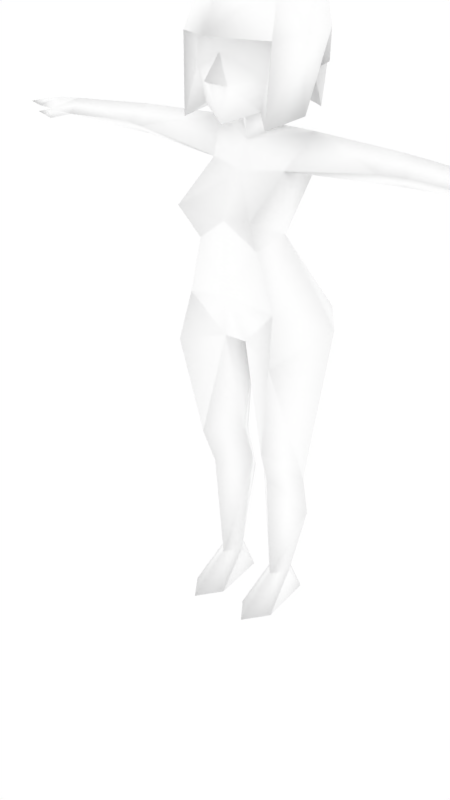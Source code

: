 # Source: femalenpc20.blend  (saved by Blender 2.68.0; exported with 4.5.12 LTS)
import bpy
from mathutils import Matrix  # noqa: F401  (used for matrix-valued properties, if any)

bpy.ops.wm.read_factory_settings(use_empty=True)
scene = bpy.context.scene
scene.name = 'Scene'

# ---- collections
col_collection_1 = bpy.data.collections.new('Collection 1'); scene.collection.children.link(col_collection_1)
col_collection_2 = bpy.data.collections.new('Collection 2'); scene.collection.children.link(col_collection_2)
col_collection_2.hide_render = True
col_collection_2.hide_viewport = True

# ---- materials (node trees are filled in below, after node groups)
mat_npcs = bpy.data.materials.new('npcs')
mat_npcs.alpha_threshold = 0.0
mat_npcs.use_transparent_shadow = False
mat_npcs.diffuse_color = (1.0, 1.0, 1.0, 1.0)
mat_npcs.roughness = 0.5
mat_npcs.line_color = (0.0, 0.0, 0.0, 1.0)

# ---- material node trees

# ---- world
world_world = bpy.data.worlds.new('World'); scene.world = world_world
world_world.color = (1.0, 1.0, 1.0)
world_world.use_sun_shadow = False
world_world.sun_shadow_jitter_overblur = 0.0
world_world.cycles.sampling_method = 'MANUAL'
world_world.cycles.sample_map_resolution = 256

# ---- meshes
me_simplerrig = bpy.data.meshes.new('simplerrig')
me_simplerrig.from_pydata([(-0.06953, 0.02676, 1.491), (-0.1105, -0.08295, 1.695), (-0.1179, 0.07359, 1.595), (-0.1571, 0.09447, 1.591), (-0.1542, 0.103, 1.672), (-0.1118, -0.08967, 1.576), (-0.06801, 0.03536, 1.428), (-0.02951, -0.1434, 1.55), (-0.1267, 0.03203, 1.562), (-0.1149, 0.1517, 0.7898), (-0.1275, 0.104, 1.335), (-0.1144, -0.02396, 1.335), (-0.1302, 0.1961, 0.9082), (-0.2343, 0.05633, 0.9082), (-0.1259, -0.02574, 1.173), (-0.1176, -0.1633, 1.236), (-0.14, -0.09223, 0.9725), (-0.02128, 0.03683, 0.4326), (-0.08968, 0.1006, 0.4865), (-0.1647, 0.03683, 0.4326), (-0.1062, -0.08821, 0.5452), (-0.05692, 0.03437, 0.09205), (-0.09113, 0.07924, 0.09205), (-0.126, 0.03437, 0.09205), (-0.09113, -0.01451, 0.09205), (-0.05825, 0.0999, 0.0), (-0.126, 0.0999, 0.0), (-0.09107, -0.152, 0.0), (-0.03784, -0.07802, -1.091e-10), (-0.1451, -0.07802, -1.091e-10), (-0.4144, 0.04298, 1.419), (-0.4473, 0.1035, 1.372), (-0.3758, -0.01219, 1.372), (-0.4144, 0.04659, 1.335), (-0.1541, 0.0461, 1.429), (-0.6914, 0.04115, 1.397), (-0.6914, 0.0739, 1.356), (-0.6914, 0.008192, 1.356), (-0.4567, 0.004511, 1.372), (-0.7625, 0.04142, 1.39), (-0.7625, 0.08703, 1.363), (-0.7625, -0.002065, 1.363), (-0.8176, 0.03461, 1.38), (-0.8176, 0.07573, 1.365), (-0.8176, 0.00234, 1.365), (-0.8792, 0.02609, 1.365), (-0.7602, -0.008648, 1.337), (-0.8203, -0.0007527, 1.347), (-0.7485, 0.01893, 1.346), (-0.08647, -0.08733, 1.488), (-0.09038, 0.1415, 0.3372), (-0.09761, -0.0452, 0.4326), (-0.09434, -0.1044, 1.139), (-0.03454, -0.0719, 0.8636), (-0.1555, -0.1258, 0.8359), (-0.1731, 0.05159, 0.3098), (-0.02956, 0.004401, 0.542), (-0.1362, -0.1117, 1.661), (-0.1189, -0.07019, 1.776), (-0.1276, -0.1219, 1.454), (-0.1412, 0.02271, 1.467), (-0.129, 0.1064, 1.476), (-0.123, 0.1062, 1.799), (0.06953, 0.02676, 1.491), (0.1105, -0.08295, 1.695), (0.1179, 0.07359, 1.595), (0.1571, 0.09447, 1.591), (0.1542, 0.103, 1.672), (0.1118, -0.08967, 1.576), (0.06801, 0.03536, 1.428), (0.02951, -0.1434, 1.55), (0.1267, 0.03203, 1.562), (0.1149, 0.1517, 0.7898), (0.1275, 0.104, 1.335), (0.1144, -0.02396, 1.335), (0.1302, 0.1961, 0.9082), (0.2343, 0.05633, 0.9082), (0.1259, -0.02574, 1.173), (0.1176, -0.1633, 1.236), (0.14, -0.09223, 0.9725), (0.02128, 0.03683, 0.4326), (0.08968, 0.1006, 0.4865), (0.1647, 0.03683, 0.4326), (0.1062, -0.08821, 0.5452), (0.05692, 0.03437, 0.09205), (0.09113, 0.07924, 0.09205), (0.126, 0.03437, 0.09205), (0.09113, -0.01451, 0.09205), (0.05825, 0.0999, 0.0), (0.126, 0.0999, 0.0), (0.09107, -0.152, 0.0), (0.03784, -0.07802, -1.091e-10), (0.1451, -0.07802, -1.091e-10), (0.4144, 0.04298, 1.419), (0.4473, 0.1035, 1.372), (0.3758, -0.01219, 1.372), (0.4144, 0.04659, 1.335), (0.1541, 0.0461, 1.429), (0.6914, 0.04115, 1.397), (0.6914, 0.0739, 1.356), (0.6914, 0.008192, 1.356), (0.4567, 0.004511, 1.372), (0.7625, 0.04142, 1.39), (0.7625, 0.08703, 1.363), (0.7625, -0.002065, 1.363), (0.8176, 0.03461, 1.38), (0.8176, 0.07573, 1.365), (0.8176, 0.00234, 1.365), (0.8792, 0.02609, 1.365), (0.7602, -0.008648, 1.337), (0.8203, -0.0007527, 1.347), (0.7485, 0.01893, 1.346), (0.08647, -0.08733, 1.488), (0.09038, 0.1415, 0.3372), (0.09761, -0.0452, 0.4326), (0.09434, -0.1044, 1.139), (0.03454, -0.0719, 0.8636), (0.1555, -0.1258, 0.8359), (0.0, -0.1964, 1.669), (0.1731, 0.05159, 0.3098), (0.02956, 0.004401, 0.542), (0.0, -0.1461, 1.721), (0.0, 0.07684, 1.144), (0.0, 0.1143, 1.513), (0.0, -0.1304, 1.453), (0.0, -0.03329, 1.456), (0.0, -0.1942, 1.567), (0.0, 0.1036, 1.414), (0.0, -0.02792, 1.397), (0.0, -0.1384, 1.627), (0.0, 0.01392, 0.8441), (0.0, -0.1212, 1.207), (0.0, -0.05202, 1.326), (0.0, -0.1143, 1.003), (0.0, 0.1341, 0.8972), (0.0, 0.1485, 1.011), (0.1362, -0.1117, 1.661), (0.1189, -0.07019, 1.776), (0.0, 0.1754, 1.787), (0.0, 0.1903, 1.488), (0.0, -0.1231, 1.81), (0.0, 0.09162, 1.86), (0.0, 0.2094, 1.666), (0.1276, -0.1219, 1.454), (0.1412, 0.02271, 1.467), (0.129, 0.1064, 1.476), (0.123, 0.1062, 1.799), (-0.166, -0.004366, 1.667), (0.166, -0.004366, 1.667)], [], [(0, 49, 8), (5, 49, 7), (129, 7, 126), (7, 129, 5), (5, 129, 1), (125, 124, 0), (2, 8, 3), (3, 8, 4), (125, 0, 128), (127, 6, 123), (0, 6, 128), (17, 56, 51), (31, 10, 33), (10, 122, 14), (11, 10, 14), (14, 15, 11), (9, 130, 18), (27, 24, 29), (25, 21, 28), (50, 23, 55), (22, 21, 25), (130, 9, 134), (9, 13, 12), (25, 28, 29, 26), (21, 24, 28), (26, 22, 25), (26, 29, 23), (11, 32, 33), (10, 11, 33), (10, 31, 34), (31, 30, 34), (32, 11, 34), (30, 32, 34), (33, 32, 38), (32, 30, 38), (30, 31, 35), (40, 36, 41), (31, 36, 35), (37, 38, 35), (38, 30, 35), (37, 35, 41), (39, 40, 43), (35, 36, 40), (40, 41, 43), (41, 39, 44), (43, 44, 45), (44, 42, 45), (42, 43, 45), (36, 48, 41), (36, 31, 33), (37, 41, 46), (48, 46, 47), (41, 48, 47), (46, 41, 47), (42, 39, 43), (39, 35, 40), (39, 42, 44), (41, 44, 43), (24, 27, 28), (23, 22, 26), (24, 23, 29), (6, 127, 34), (11, 128, 34), (127, 10, 34), (128, 6, 34), (37, 36, 33), (33, 38, 37), (37, 48, 36), (48, 37, 46), (49, 60, 8), (14, 13, 16), (22, 23, 50), (50, 18, 17), (21, 22, 50), (131, 52, 133), (15, 132, 11), (2, 0, 8), (2, 3, 4), (28, 27, 29), (17, 24, 21), (19, 55, 51), (14, 52, 15), (6, 0, 123), (24, 17, 51), (133, 16, 53), (18, 50, 19), (21, 50, 17), (35, 39, 41), (17, 18, 56), (124, 49, 0), (20, 19, 51), (52, 14, 16), (52, 131, 15), (132, 128, 11), (15, 131, 132), (52, 16, 133), (20, 53, 54), (20, 54, 19), (13, 9, 19), (9, 18, 19), (134, 12, 135), (9, 12, 134), (53, 16, 54), (54, 16, 13), (123, 0, 2), (127, 122, 10), (135, 12, 122), (12, 13, 14), (12, 14, 122), (130, 53, 56), (49, 124, 7), (54, 13, 19), (19, 50, 55), (23, 24, 55), (55, 24, 51), (18, 130, 56), (53, 20, 56), (56, 20, 51), (129, 121, 1), (140, 141, 58), (141, 138, 62), (139, 61, 142), (138, 142, 62), (58, 62, 147), (61, 4, 142), (4, 61, 2), (61, 123, 2), (123, 61, 139), (118, 1, 121), (1, 118, 57), (8, 60, 4), (146, 137, 148), (57, 147, 59), (148, 136, 143), (57, 5, 1), (5, 57, 59), (58, 141, 62), (142, 4, 62), (5, 59, 49), (49, 59, 60), (57, 118, 58), (118, 140, 58), (63, 71, 112), (68, 70, 112), (129, 126, 70), (70, 68, 129), (68, 64, 129), (125, 63, 124), (65, 66, 71), (66, 67, 71), (125, 128, 63), (127, 123, 69), (63, 128, 69), (80, 114, 120), (94, 96, 73), (73, 77, 122), (74, 77, 73), (77, 74, 78), (72, 81, 130), (90, 92, 87), (88, 91, 84), (113, 119, 86), (85, 88, 84), (130, 134, 72), (72, 75, 76), (88, 89, 92, 91), (84, 91, 87), (89, 88, 85), (89, 86, 92), (74, 96, 95), (73, 96, 74), (73, 97, 94), (94, 97, 93), (95, 97, 74), (93, 97, 95), (96, 101, 95), (95, 101, 93), (93, 98, 94), (103, 104, 99), (94, 98, 99), (100, 98, 101), (101, 98, 93), (100, 104, 98), (102, 106, 103), (98, 103, 99), (103, 106, 104), (104, 107, 102), (106, 108, 107), (107, 108, 105), (105, 108, 106), (99, 104, 111), (99, 96, 94), (100, 109, 104), (111, 110, 109), (104, 110, 111), (109, 110, 104), (105, 106, 102), (102, 103, 98), (102, 107, 105), (104, 106, 107), (87, 91, 90), (86, 89, 85), (87, 92, 86), (69, 97, 127), (74, 97, 128), (127, 97, 73), (128, 97, 69), (100, 96, 99), (96, 100, 101), (100, 99, 111), (111, 109, 100), (112, 71, 144), (77, 79, 76), (85, 113, 86), (113, 80, 81), (84, 113, 85), (131, 133, 115), (78, 74, 132), (65, 71, 63), (65, 67, 66), (91, 92, 90), (80, 84, 87), (82, 114, 119), (77, 78, 115), (69, 123, 63), (87, 114, 80), (133, 116, 79), (81, 82, 113), (84, 80, 113), (98, 104, 102), (80, 120, 81), (124, 63, 112), (83, 114, 82), (115, 79, 77), (115, 78, 131), (132, 74, 128), (78, 132, 131), (115, 133, 79), (83, 117, 116), (83, 82, 117), (76, 82, 72), (72, 82, 81), (134, 135, 75), (72, 134, 75), (116, 117, 79), (117, 76, 79), (123, 65, 63), (127, 73, 122), (135, 122, 75), (75, 77, 76), (75, 122, 77), (130, 120, 116), (112, 70, 124), (117, 82, 76), (82, 119, 113), (86, 119, 87), (119, 114, 87), (81, 120, 130), (116, 120, 83), (120, 114, 83), (129, 64, 121), (140, 137, 141), (141, 146, 138), (139, 142, 145), (138, 146, 142), (67, 146, 148), (145, 142, 67), (67, 65, 145), (145, 65, 123), (123, 139, 145), (118, 121, 64), (64, 136, 118), (71, 67, 144), (144, 148, 143), (136, 64, 68), (68, 143, 136), (137, 146, 141), (142, 146, 67), (68, 112, 143), (112, 144, 143), (136, 137, 118), (118, 137, 140), (124, 70, 7), (7, 70, 126), (53, 116, 133), (116, 53, 130), (147, 57, 58), (147, 4, 60), (137, 136, 148), (144, 67, 148), (62, 4, 147), (147, 60, 59)])
me_simplerrig.polygons.foreach_set('use_smooth', [True] * 292)
_uv = me_simplerrig.uv_layers.new(name='UVMap')
_uv.uv.foreach_set('vector', [0.958, 0.415, 0.9426, 0.415, 0.9573, 0.4275, 0.877, 0.4773, 0.8799, 0.4641, 0.8911, 0.4741, 0.8955, 0.4851, 0.8911, 0.4741, 0.8955, 0.4771, 0.8911, 0.4741, 0.8955, 0.4851, 0.877, 0.4773, 0.877, 0.4773, 0.8955, 0.4851, 0.8762, 0.4946, 0.9521, 0.4041, 0.9395, 0.4016, 0.958, 0.415, 0.9468, 0.4844, 0.9468, 0.4778, 0.9526, 0.4849, 0.9526, 0.4849, 0.9609, 0.481, 0.9521, 0.4949, 0.8921, 0.4495, 0.885, 0.4517, 0.8921, 0.4456, 0.8779, 0.4451, 0.8853, 0.4453, 0.8772, 0.4507, 0.885, 0.4517, 0.8853, 0.4453, 0.8921, 0.4456, 0.9087, 0.4028, 0.9082, 0.4131, 0.8994, 0.4028, 0.9688, 0.3838, 0.9988, 0.3772, 0.9712, 0.3772, 0.9385, 0.4907, 0.9309, 0.4773, 0.9426, 0.4792, 0.9458, 0.4907, 0.9385, 0.4907, 0.9426, 0.4792, 0.9622, 0.4795, 0.9697, 0.481, 0.968, 0.4907, 0.9265, 0.4331, 0.9119, 0.4351, 0.9297, 0.4053, 0.9055, 0.4597, 0.9055, 0.448, 0.8999, 0.4534, 0.9158, 0.4441, 0.9082, 0.4453, 0.9102, 0.4558, 0.9309, 0.3938, 0.9353, 0.3767, 0.939, 0.3933, 0.9097, 0.4417, 0.9082, 0.4453, 0.9158, 0.4441, 0.9119, 0.4351, 0.9265, 0.4331, 0.9153, 0.4404, 0.9265, 0.4331, 0.939, 0.4412, 0.9258, 0.4443, 0.9138, 0.377, 0.9109, 0.3938, 0.9221, 0.3904, 0.9192, 0.377, 0.9082, 0.4453, 0.9055, 0.448, 0.9102, 0.4558, 0.895, 0.4443, 0.9014, 0.4419, 0.8948, 0.4399, 0.895, 0.4443, 0.8999, 0.4534, 0.9028, 0.4453, 0.9988, 0.4031, 0.9766, 0.3984, 0.9712, 0.4053, 0.9988, 0.4148, 0.9988, 0.4031, 0.9712, 0.4053, 0.9988, 0.3772, 0.9688, 0.3838, 0.9934, 0.3914, 0.9688, 0.3838, 0.9712, 0.3914, 0.9934, 0.3914, 0.9766, 0.3984, 0.9988, 0.4031, 0.9934, 0.3914, 0.9712, 0.3914, 0.9766, 0.3984, 0.9934, 0.3914, 0.9712, 0.4053, 0.9766, 0.3984, 0.968, 0.3984, 0.9766, 0.3984, 0.9712, 0.3914, 0.968, 0.3984, 0.9712, 0.3914, 0.9688, 0.3838, 0.9463, 0.3914, 0.877, 0.3997, 0.8801, 0.3936, 0.8848, 0.4021, 0.9688, 0.3838, 0.9463, 0.3857, 0.9463, 0.3914, 0.9463, 0.3984, 0.968, 0.3984, 0.9463, 0.3914, 0.968, 0.3984, 0.9712, 0.3914, 0.9463, 0.3914, 0.8784, 0.3936, 0.8828, 0.3936, 0.8787, 0.3872, 0.8828, 0.3872, 0.8884, 0.3872, 0.887, 0.3816, 0.8828, 0.3936, 0.8879, 0.3936, 0.8884, 0.3872, 0.877, 0.3997, 0.8848, 0.4021, 0.8765, 0.405, 0.8787, 0.3872, 0.8828, 0.3872, 0.8794, 0.3816, 0.8765, 0.405, 0.8831, 0.407, 0.8794, 0.4124, 0.8794, 0.3816, 0.8828, 0.3816, 0.8828, 0.376, 0.8828, 0.3816, 0.887, 0.3816, 0.8828, 0.376, 0.8801, 0.3936, 0.885, 0.3992, 0.8848, 0.4021, 0.9463, 0.3857, 0.9688, 0.3838, 0.9712, 0.3772, 0.8784, 0.3936, 0.8787, 0.3872, 0.8762, 0.3872, 0.885, 0.3992, 0.8879, 0.3999, 0.8889, 0.4053, 0.8848, 0.4021, 0.885, 0.3992, 0.8889, 0.4053, 0.8762, 0.3872, 0.8787, 0.3872, 0.8772, 0.3816, 0.8828, 0.3816, 0.8828, 0.3872, 0.887, 0.3816, 0.8828, 0.3872, 0.8828, 0.3936, 0.8884, 0.3872, 0.8828, 0.3872, 0.8828, 0.3816, 0.8794, 0.3816, 0.8848, 0.4021, 0.8831, 0.407, 0.8765, 0.405, 0.9055, 0.448, 0.9055, 0.4597, 0.9102, 0.4558, 0.9028, 0.4453, 0.9014, 0.4419, 0.895, 0.4443, 0.9055, 0.448, 0.9028, 0.4453, 0.8999, 0.4534, 0.9355, 0.499, 0.9309, 0.4958, 0.9402, 0.4978, 0.968, 0.4907, 0.9751, 0.4944, 0.9626, 0.4978, 0.9309, 0.4958, 0.9385, 0.4907, 0.9402, 0.4978, 0.9751, 0.4944, 0.9695, 0.4985, 0.9626, 0.4978, 0.9463, 0.3796, 0.9463, 0.3857, 0.9712, 0.3772, 0.9712, 0.4053, 0.968, 0.3984, 0.9463, 0.3984, 0.8855, 0.3936, 0.885, 0.3992, 0.8801, 0.3936, 0.885, 0.3992, 0.8855, 0.3936, 0.8879, 0.3999, 0.967, 0.4473, 0.9578, 0.4468, 0.9595, 0.4395, 0.9622, 0.4795, 0.9517, 0.4609, 0.9631, 0.4634, 0.9312, 0.3767, 0.9353, 0.3767, 0.9309, 0.3938, 0.9309, 0.3938, 0.9297, 0.4053, 0.9219, 0.4028, 0.9268, 0.3767, 0.9312, 0.3767, 0.9309, 0.3938, 0.9751, 0.4773, 0.968, 0.4734, 0.9751, 0.4651, 0.9697, 0.481, 0.9751, 0.4888, 0.968, 0.4907, 0.884, 0.4614, 0.885, 0.4517, 0.8875, 0.4587, 0.9468, 0.4844, 0.9526, 0.4849, 0.9521, 0.4949, 0.9109, 0.3938, 0.9165, 0.3989, 0.9221, 0.3904, 0.9087, 0.4028, 0.8999, 0.3767, 0.9048, 0.3767, 0.8904, 0.4028, 0.8901, 0.3933, 0.8994, 0.4028, 0.9622, 0.4795, 0.968, 0.4734, 0.9697, 0.481, 0.8853, 0.4453, 0.885, 0.4517, 0.8772, 0.4507, 0.8999, 0.3767, 0.9087, 0.4028, 0.8994, 0.4028, 0.9751, 0.4651, 0.9631, 0.4634, 0.9729, 0.4561, 0.9297, 0.4053, 0.9309, 0.3938, 0.938, 0.4028, 0.9268, 0.3767, 0.9309, 0.3938, 0.9219, 0.4028, 0.8828, 0.3936, 0.8828, 0.3872, 0.8787, 0.3872, 0.9219, 0.4028, 0.9297, 0.4053, 0.918, 0.4131, 0.9395, 0.4016, 0.9426, 0.415, 0.958, 0.415, 0.8992, 0.4131, 0.8904, 0.4028, 0.8994, 0.4028, 0.968, 0.4734, 0.9622, 0.4795, 0.9631, 0.4634, 0.968, 0.4734, 0.9751, 0.4773, 0.9697, 0.481, 0.9751, 0.4888, 0.9751, 0.4944, 0.968, 0.4907, 0.9697, 0.481, 0.9751, 0.4773, 0.9751, 0.4888, 0.968, 0.4734, 0.9631, 0.4634, 0.9751, 0.4651, 0.8992, 0.4131, 0.9055, 0.4402, 0.8943, 0.4373, 0.8992, 0.4131, 0.8943, 0.4373, 0.8904, 0.4028, 0.939, 0.4412, 0.9265, 0.4331, 0.938, 0.4028, 0.9265, 0.4331, 0.9297, 0.4053, 0.938, 0.4028, 0.9307, 0.4563, 0.9397, 0.4558, 0.9309, 0.4658, 0.9265, 0.4331, 0.9258, 0.4443, 0.9153, 0.4404, 0.9729, 0.4561, 0.9631, 0.4634, 0.9641, 0.4534, 0.9641, 0.4534, 0.9631, 0.4634, 0.9517, 0.4609, 0.8772, 0.4507, 0.885, 0.4517, 0.884, 0.4614, 0.9309, 0.4958, 0.9309, 0.4773, 0.9385, 0.4907, 0.9309, 0.4658, 0.9397, 0.4558, 0.9309, 0.4773, 0.9397, 0.4558, 0.9509, 0.4609, 0.9426, 0.4792, 0.9397, 0.4558, 0.9426, 0.4792, 0.9309, 0.4773, 0.9119, 0.4351, 0.9055, 0.4402, 0.9082, 0.4131, 0.8799, 0.4641, 0.8955, 0.4595, 0.8911, 0.4741, 0.8943, 0.4373, 0.8796, 0.4412, 0.8904, 0.4028, 0.938, 0.4028, 0.9309, 0.3938, 0.939, 0.3933, 0.8953, 0.3767, 0.8999, 0.3767, 0.8901, 0.3933, 0.8901, 0.3933, 0.8999, 0.3767, 0.8994, 0.4028, 0.9297, 0.4053, 0.9119, 0.4351, 0.918, 0.4131, 0.9055, 0.4402, 0.8992, 0.4131, 0.9082, 0.4131, 0.9082, 0.4131, 0.8992, 0.4131, 0.8994, 0.4028, 0.8955, 0.4851, 0.8955, 0.499, 0.8762, 0.4946, 0.9805, 0.4495, 0.9648, 0.4426, 0.9802, 0.4395, 0.9648, 0.4426, 0.9602, 0.4346, 0.9695, 0.4348, 0.9612, 0.4092, 0.9739, 0.4092, 0.959, 0.4241, 0.9602, 0.4346, 0.959, 0.4241, 0.9695, 0.4348, 0.9802, 0.4395, 0.9695, 0.4348, 0.9813, 0.4307, 0.9739, 0.4092, 0.9746, 0.4258, 0.959, 0.4241, 0.9954, 0.4468, 0.9915, 0.4351, 0.9961, 0.4409, 0.9915, 0.4351, 0.999, 0.4324, 0.9961, 0.4409, 0.999, 0.4324, 0.9915, 0.4351, 0.9973, 0.4277, 0.9973, 0.499, 0.9895, 0.488, 0.9915, 0.4988, 0.9895, 0.488, 0.9973, 0.499, 0.9932, 0.4863, 0.9595, 0.4395, 0.9578, 0.4468, 0.9553, 0.4302, 0.9695, 0.4348, 0.9802, 0.4395, 0.9813, 0.4307, 0.988, 0.4355, 0.9813, 0.4307, 0.9988, 0.4236, 0.9813, 0.4307, 0.988, 0.4355, 0.9988, 0.4236, 0.9932, 0.4863, 0.9932, 0.479, 0.9895, 0.488, 0.9932, 0.479, 0.9932, 0.4863, 0.9993, 0.4702, 0.9802, 0.4395, 0.9648, 0.4426, 0.9695, 0.4348, 0.959, 0.4241, 0.9746, 0.4258, 0.9695, 0.4348, 0.9932, 0.479, 0.9993, 0.4702, 0.9944, 0.4714, 0.967, 0.4473, 0.9678, 0.4519, 0.9578, 0.4468, 0.988, 0.4355, 0.9929, 0.4473, 0.9802, 0.4395, 0.9929, 0.4473, 0.9805, 0.4495, 0.9802, 0.4395, 0.958, 0.415, 0.9573, 0.4275, 0.9426, 0.415, 0.9143, 0.4773, 0.9001, 0.4741, 0.9111, 0.4641, 0.8955, 0.4851, 0.8955, 0.4771, 0.9001, 0.4741, 0.9001, 0.4741, 0.9143, 0.4773, 0.8955, 0.4851, 0.9143, 0.4773, 0.9146, 0.4946, 0.8955, 0.4851, 0.9521, 0.4041, 0.958, 0.415, 0.9395, 0.4016, 0.9468, 0.4844, 0.9526, 0.4849, 0.9468, 0.4778, 0.9526, 0.4849, 0.9521, 0.4949, 0.9609, 0.481, 0.8921, 0.4495, 0.8921, 0.4456, 0.885, 0.4517, 0.8779, 0.4451, 0.8772, 0.4507, 0.8853, 0.4453, 0.885, 0.4517, 0.8921, 0.4456, 0.8853, 0.4453, 0.9087, 0.4028, 0.8994, 0.4028, 0.9082, 0.4131, 0.9688, 0.3838, 0.9712, 0.3772, 0.9988, 0.3772, 0.9236, 0.4907, 0.9192, 0.4792, 0.9309, 0.4773, 0.9163, 0.4907, 0.9192, 0.4792, 0.9236, 0.4907, 0.988, 0.4795, 0.9824, 0.4907, 0.9812, 0.481, 0.9265, 0.4331, 0.9297, 0.4053, 0.9119, 0.4351, 0.9055, 0.4597, 0.8999, 0.4534, 0.9055, 0.448, 0.9158, 0.4441, 0.9102, 0.4558, 0.9082, 0.4453, 0.9309, 0.3938, 0.939, 0.3933, 0.9353, 0.3767, 0.9097, 0.4417, 0.9158, 0.4441, 0.9082, 0.4453, 0.9119, 0.4351, 0.9153, 0.4404, 0.9265, 0.4331, 0.9265, 0.4331, 0.9258, 0.4443, 0.939, 0.4412, 0.9138, 0.377, 0.9192, 0.377, 0.9221, 0.3904, 0.9109, 0.3938, 0.9082, 0.4453, 0.9102, 0.4558, 0.9055, 0.448, 0.895, 0.4443, 0.8948, 0.4399, 0.9014, 0.4419, 0.895, 0.4443, 0.9028, 0.4453, 0.8999, 0.4534, 0.9988, 0.4031, 0.9712, 0.4053, 0.9766, 0.3984, 0.9988, 0.4148, 0.9712, 0.4053, 0.9988, 0.4031, 0.9988, 0.3772, 0.9934, 0.3914, 0.9688, 0.3838, 0.9688, 0.3838, 0.9934, 0.3914, 0.9712, 0.3914, 0.9766, 0.3984, 0.9934, 0.3914, 0.9988, 0.4031, 0.9712, 0.3914, 0.9934, 0.3914, 0.9766, 0.3984, 0.9712, 0.4053, 0.968, 0.3984, 0.9766, 0.3984, 0.9766, 0.3984, 0.968, 0.3984, 0.9712, 0.3914, 0.9712, 0.3914, 0.9463, 0.3914, 0.9688, 0.3838, 0.877, 0.3997, 0.8848, 0.4021, 0.8801, 0.3936, 0.9688, 0.3838, 0.9463, 0.3914, 0.9463, 0.3857, 0.9463, 0.3984, 0.9463, 0.3914, 0.968, 0.3984, 0.968, 0.3984, 0.9463, 0.3914, 0.9712, 0.3914, 0.8784, 0.3936, 0.8787, 0.3872, 0.8828, 0.3936, 0.8828, 0.3872, 0.887, 0.3816, 0.8884, 0.3872, 0.8828, 0.3936, 0.8884, 0.3872, 0.8879, 0.3936, 0.877, 0.3997, 0.8765, 0.405, 0.8848, 0.4021, 0.8787, 0.3872, 0.8794, 0.3816, 0.8828, 0.3872, 0.8765, 0.405, 0.8794, 0.4124, 0.8831, 0.407, 0.8794, 0.3816, 0.8828, 0.376, 0.8828, 0.3816, 0.8828, 0.3816, 0.8828, 0.376, 0.887, 0.3816, 0.8801, 0.3936, 0.8848, 0.4021, 0.885, 0.3992, 0.9463, 0.3857, 0.9712, 0.3772, 0.9688, 0.3838, 0.8784, 0.3936, 0.8762, 0.3872, 0.8787, 0.3872, 0.885, 0.3992, 0.8889, 0.4053, 0.8879, 0.3999, 0.8848, 0.4021, 0.8889, 0.4053, 0.885, 0.3992, 0.8762, 0.3872, 0.8772, 0.3816, 0.8787, 0.3872, 0.8828, 0.3816, 0.887, 0.3816, 0.8828, 0.3872, 0.8828, 0.3872, 0.8884, 0.3872, 0.8828, 0.3936, 0.8828, 0.3872, 0.8794, 0.3816, 0.8828, 0.3816, 0.8848, 0.4021, 0.8765, 0.405, 0.8831, 0.407, 0.9055, 0.448, 0.9102, 0.4558, 0.9055, 0.4597, 0.9028, 0.4453, 0.895, 0.4443, 0.9014, 0.4419, 0.9055, 0.448, 0.8999, 0.4534, 0.9028, 0.4453, 0.9268, 0.499, 0.9219, 0.4978, 0.9309, 0.4958, 0.9824, 0.4907, 0.9883, 0.4978, 0.9751, 0.4944, 0.9309, 0.4958, 0.9219, 0.4978, 0.9236, 0.4907, 0.9751, 0.4944, 0.9883, 0.4978, 0.9814, 0.4985, 0.9463, 0.3796, 0.9712, 0.3772, 0.9463, 0.3857, 0.9712, 0.4053, 0.9463, 0.3984, 0.968, 0.3984, 0.8855, 0.3936, 0.8801, 0.3936, 0.885, 0.3992, 0.885, 0.3992, 0.8879, 0.3999, 0.8855, 0.3936, 0.967, 0.4473, 0.9595, 0.4395, 0.9578, 0.4468, 0.988, 0.4795, 0.9873, 0.4634, 0.9995, 0.4609, 0.9312, 0.3767, 0.9309, 0.3938, 0.9353, 0.3767, 0.9309, 0.3938, 0.9219, 0.4028, 0.9297, 0.4053, 0.9268, 0.3767, 0.9309, 0.3938, 0.9312, 0.3767, 0.9751, 0.4773, 0.9751, 0.4651, 0.9827, 0.4734, 0.9812, 0.481, 0.9824, 0.4907, 0.9751, 0.4888, 0.884, 0.4614, 0.8875, 0.4587, 0.885, 0.4517, 0.9468, 0.4844, 0.9521, 0.4949, 0.9526, 0.4849, 0.9109, 0.3938, 0.9221, 0.3904, 0.9165, 0.3989, 0.9087, 0.4028, 0.9048, 0.3767, 0.8999, 0.3767, 0.8904, 0.4028, 0.8994, 0.4028, 0.8901, 0.3933, 0.988, 0.4795, 0.9812, 0.481, 0.9827, 0.4734, 0.8853, 0.4453, 0.8772, 0.4507, 0.885, 0.4517, 0.8999, 0.3767, 0.8994, 0.4028, 0.9087, 0.4028, 0.9751, 0.4651, 0.9775, 0.4561, 0.9873, 0.4634, 0.9297, 0.4053, 0.938, 0.4028, 0.9309, 0.3938, 0.9268, 0.3767, 0.9219, 0.4028, 0.9309, 0.3938, 0.8828, 0.3936, 0.8787, 0.3872, 0.8828, 0.3872, 0.9219, 0.4028, 0.918, 0.4131, 0.9297, 0.4053, 0.9395, 0.4016, 0.958, 0.415, 0.9426, 0.415, 0.8992, 0.4131, 0.8994, 0.4028, 0.8904, 0.4028, 0.9827, 0.4734, 0.9873, 0.4634, 0.988, 0.4795, 0.9827, 0.4734, 0.9812, 0.481, 0.9751, 0.4773, 0.9751, 0.4888, 0.9824, 0.4907, 0.9751, 0.4944, 0.9812, 0.481, 0.9751, 0.4888, 0.9751, 0.4773, 0.9827, 0.4734, 0.9751, 0.4651, 0.9873, 0.4634, 0.8992, 0.4131, 0.8943, 0.4373, 0.9055, 0.4402, 0.8992, 0.4131, 0.8904, 0.4028, 0.8943, 0.4373, 0.939, 0.4412, 0.938, 0.4028, 0.9265, 0.4331, 0.9265, 0.4331, 0.938, 0.4028, 0.9297, 0.4053, 0.9307, 0.4563, 0.9309, 0.4658, 0.9221, 0.4558, 0.9265, 0.4331, 0.9153, 0.4404, 0.9258, 0.4443, 0.9775, 0.4561, 0.9866, 0.4534, 0.9873, 0.4634, 0.9866, 0.4534, 0.9995, 0.4609, 0.9873, 0.4634, 0.8772, 0.4507, 0.884, 0.4614, 0.885, 0.4517, 0.9309, 0.4958, 0.9236, 0.4907, 0.9309, 0.4773, 0.9309, 0.4658, 0.9309, 0.4773, 0.9221, 0.4558, 0.9221, 0.4558, 0.9192, 0.4792, 0.9109, 0.4609, 0.9221, 0.4558, 0.9309, 0.4773, 0.9192, 0.4792, 0.9119, 0.4351, 0.9082, 0.4131, 0.9055, 0.4402, 0.9111, 0.4641, 0.9001, 0.4741, 0.8955, 0.4595, 0.8943, 0.4373, 0.8904, 0.4028, 0.8796, 0.4412, 0.938, 0.4028, 0.939, 0.3933, 0.9309, 0.3938, 0.8953, 0.3767, 0.8901, 0.3933, 0.8999, 0.3767, 0.8901, 0.3933, 0.8994, 0.4028, 0.8999, 0.3767, 0.9297, 0.4053, 0.918, 0.4131, 0.9119, 0.4351, 0.9055, 0.4402, 0.9082, 0.4131, 0.8992, 0.4131, 0.9082, 0.4131, 0.8994, 0.4028, 0.8992, 0.4131, 0.8955, 0.4851, 0.9146, 0.4946, 0.8955, 0.499, 0.9805, 0.4495, 0.9802, 0.4395, 0.9648, 0.4426, 0.9648, 0.4426, 0.9695, 0.4348, 0.9602, 0.4346, 0.9612, 0.4092, 0.959, 0.4241, 0.9739, 0.4092, 0.9602, 0.4346, 0.9695, 0.4348, 0.959, 0.4241, 0.9746, 0.4258, 0.9695, 0.4348, 0.9813, 0.4307, 0.9739, 0.4092, 0.959, 0.4241, 0.9746, 0.4258, 0.9954, 0.4468, 0.9961, 0.4409, 0.9915, 0.4351, 0.9915, 0.4351, 0.9961, 0.4409, 0.999, 0.4324, 0.999, 0.4324, 0.9973, 0.4277, 0.9915, 0.4351, 0.9973, 0.499, 0.9915, 0.4988, 0.9895, 0.488, 0.9895, 0.488, 0.9932, 0.4863, 0.9973, 0.499, 0.9595, 0.4395, 0.9553, 0.4302, 0.9578, 0.4468, 0.9893, 0.4175, 0.9813, 0.4307, 0.9988, 0.4236, 0.9932, 0.4863, 0.9895, 0.488, 0.9932, 0.479, 0.9932, 0.479, 0.9993, 0.4702, 0.9932, 0.4863, 0.9802, 0.4395, 0.9695, 0.4348, 0.9648, 0.4426, 0.959, 0.4241, 0.9695, 0.4348, 0.9746, 0.4258, 0.9932, 0.479, 0.9944, 0.4714, 0.9993, 0.4702, 0.967, 0.4473, 0.9578, 0.4468, 0.9678, 0.4519, 0.988, 0.4355, 0.9802, 0.4395, 0.9929, 0.4473, 0.9929, 0.4473, 0.9802, 0.4395, 0.9805, 0.4495, 0.8955, 0.4595, 0.9001, 0.4741, 0.8911, 0.4741, 0.8911, 0.4741, 0.9001, 0.4741, 0.8955, 0.4771, 0.9729, 0.4561, 0.9775, 0.4561, 0.9751, 0.4651, 0.9775, 0.4561, 0.9729, 0.4561, 0.9751, 0.45, 0.9813, 0.4307, 0.988, 0.4355, 0.9802, 0.4395, 0.9813, 0.4307, 0.9746, 0.4258, 0.9893, 0.4175, 0.9802, 0.4395, 0.988, 0.4355, 0.9813, 0.4307, 0.9893, 0.4175, 0.9746, 0.4258, 0.9813, 0.4307, 0.9695, 0.4348, 0.9746, 0.4258, 0.9813, 0.4307, 0.9813, 0.4307, 0.9893, 0.4175, 0.9988, 0.4236])
_ca = me_simplerrig.color_attributes.new('Col', 'BYTE_COLOR', 'CORNER')
_ca.data.foreach_set('color', [1.0, 1.0, 1.0, 1.0, 1.0, 1.0, 1.0, 1.0, 1.0, 1.0, 1.0, 1.0, 1.0, 1.0, 1.0, 1.0, 1.0, 1.0, 1.0, 1.0, 1.0, 1.0, 1.0, 1.0, 1.0, 1.0, 1.0, 1.0, 1.0, 1.0, 1.0, 1.0, 1.0, 1.0, 1.0, 1.0, 1.0, 1.0, 1.0, 1.0, 1.0, 1.0, 1.0, 1.0, 1.0, 1.0, 1.0, 1.0, 1.0, 1.0, 1.0, 1.0, 1.0, 1.0, 1.0, 1.0, 1.0, 1.0, 1.0, 1.0, 1.0, 1.0, 1.0, 1.0, 1.0, 1.0, 1.0, 1.0, 1.0, 1.0, 1.0, 1.0, 1.0, 1.0, 1.0, 1.0, 1.0, 1.0, 1.0, 1.0, 1.0, 1.0, 1.0, 1.0, 1.0, 1.0, 1.0, 1.0, 1.0, 1.0, 1.0, 1.0, 1.0, 1.0, 1.0, 1.0, 1.0, 1.0, 1.0, 1.0, 1.0, 1.0, 1.0, 1.0, 1.0, 1.0, 1.0, 1.0, 1.0, 1.0, 1.0, 1.0, 1.0, 1.0, 1.0, 1.0, 1.0, 1.0, 1.0, 1.0, 1.0, 1.0, 1.0, 1.0, 1.0, 1.0, 1.0, 1.0, 1.0, 1.0, 1.0, 1.0, 1.0, 1.0, 1.0, 1.0, 1.0, 1.0, 1.0, 1.0, 1.0, 1.0, 1.0, 1.0, 1.0, 1.0, 1.0, 1.0, 1.0, 1.0, 1.0, 1.0, 1.0, 1.0, 1.0, 1.0, 1.0, 1.0, 1.0, 1.0, 1.0, 1.0, 1.0, 1.0, 1.0, 1.0, 1.0, 1.0, 1.0, 1.0, 1.0, 1.0, 1.0, 1.0, 1.0, 1.0, 1.0, 1.0, 1.0, 1.0, 1.0, 1.0, 1.0, 1.0, 1.0, 1.0, 1.0, 1.0, 1.0, 1.0, 1.0, 1.0, 1.0, 1.0, 1.0, 1.0, 1.0, 1.0, 1.0, 1.0, 1.0, 1.0, 1.0, 1.0, 1.0, 1.0, 1.0, 1.0, 1.0, 1.0, 1.0, 1.0, 1.0, 1.0, 1.0, 1.0, 1.0, 1.0, 1.0, 1.0, 1.0, 1.0, 1.0, 1.0, 1.0, 1.0, 1.0, 1.0, 1.0, 1.0, 1.0, 1.0, 1.0, 1.0, 1.0, 1.0, 1.0, 1.0, 1.0, 1.0, 1.0, 1.0, 1.0, 1.0, 1.0, 1.0, 1.0, 1.0, 1.0, 1.0, 1.0, 1.0, 1.0, 1.0, 1.0, 1.0, 1.0, 1.0, 1.0, 1.0, 1.0, 1.0, 1.0, 1.0, 1.0, 1.0, 1.0, 1.0, 1.0, 1.0, 1.0, 1.0, 1.0, 1.0, 1.0, 1.0, 1.0, 1.0, 1.0, 1.0, 1.0, 1.0, 1.0, 1.0, 1.0, 1.0, 1.0, 1.0, 1.0, 1.0, 1.0, 1.0, 1.0, 1.0, 1.0, 1.0, 1.0, 1.0, 1.0, 1.0, 1.0, 1.0, 1.0, 1.0, 1.0, 1.0, 1.0, 1.0, 1.0, 1.0, 1.0, 1.0, 1.0, 1.0, 1.0, 1.0, 1.0, 1.0, 1.0, 1.0, 1.0, 1.0, 1.0, 1.0, 1.0, 1.0, 1.0, 1.0, 1.0, 1.0, 1.0, 1.0, 1.0, 1.0, 1.0, 1.0, 1.0, 1.0, 1.0, 1.0, 1.0, 1.0, 1.0, 1.0, 1.0, 1.0, 1.0, 1.0, 1.0, 1.0, 1.0, 1.0, 1.0, 1.0, 1.0, 1.0, 1.0, 1.0, 1.0, 1.0, 1.0, 1.0, 1.0, 1.0, 1.0, 1.0, 1.0, 1.0, 1.0, 1.0, 1.0, 1.0, 1.0, 1.0, 1.0, 1.0, 1.0, 1.0, 1.0, 1.0, 1.0, 1.0, 1.0, 1.0, 1.0, 1.0, 1.0, 1.0, 1.0, 1.0, 1.0, 1.0, 1.0, 1.0, 1.0, 1.0, 1.0, 1.0, 1.0, 1.0, 1.0, 1.0, 1.0, 1.0, 1.0, 1.0, 1.0, 1.0, 1.0, 1.0, 1.0, 1.0, 1.0, 1.0, 1.0, 1.0, 1.0, 1.0, 1.0, 1.0, 1.0, 1.0, 1.0, 1.0, 1.0, 1.0, 1.0, 1.0, 1.0, 1.0, 1.0, 1.0, 1.0, 1.0, 1.0, 1.0, 1.0, 1.0, 1.0, 1.0, 1.0, 1.0, 1.0, 1.0, 1.0, 1.0, 1.0, 1.0, 1.0, 1.0, 1.0, 1.0, 1.0, 1.0, 1.0, 1.0, 1.0, 1.0, 1.0, 1.0, 1.0, 1.0, 1.0, 1.0, 1.0, 1.0, 1.0, 1.0, 1.0, 1.0, 1.0, 1.0, 1.0, 1.0, 1.0, 1.0, 1.0, 1.0, 1.0, 1.0, 1.0, 1.0, 1.0, 1.0, 1.0, 1.0, 1.0, 1.0, 1.0, 1.0, 1.0, 1.0, 1.0, 1.0, 1.0, 1.0, 1.0, 1.0, 1.0, 1.0, 1.0, 1.0, 1.0, 1.0, 1.0, 1.0, 1.0, 1.0, 1.0, 1.0, 1.0, 1.0, 1.0, 1.0, 1.0, 1.0, 1.0, 1.0, 1.0, 1.0, 1.0, 1.0, 1.0, 1.0, 1.0, 1.0, 1.0, 1.0, 1.0, 1.0, 1.0, 1.0, 1.0, 1.0, 1.0, 1.0, 1.0, 1.0, 1.0, 1.0, 1.0, 1.0, 1.0, 1.0, 1.0, 1.0, 1.0, 1.0, 1.0, 1.0, 1.0, 1.0, 1.0, 1.0, 1.0, 1.0, 1.0, 1.0, 1.0, 1.0, 1.0, 1.0, 1.0, 1.0, 1.0, 1.0, 1.0, 1.0, 1.0, 1.0, 1.0, 1.0, 1.0, 1.0, 1.0, 1.0, 1.0, 1.0, 1.0, 1.0, 1.0, 1.0, 1.0, 1.0, 1.0, 1.0, 1.0, 1.0, 1.0, 1.0, 1.0, 1.0, 1.0, 1.0, 1.0, 1.0, 1.0, 1.0, 1.0, 1.0, 1.0, 1.0, 1.0, 1.0, 1.0, 1.0, 1.0, 1.0, 1.0, 1.0, 1.0, 1.0, 1.0, 1.0, 1.0, 1.0, 1.0, 1.0, 1.0, 1.0, 1.0, 1.0, 1.0, 1.0, 1.0, 1.0, 1.0, 1.0, 1.0, 1.0, 1.0, 1.0, 1.0, 1.0, 1.0, 1.0, 1.0, 1.0, 1.0, 1.0, 1.0, 1.0, 1.0, 1.0, 1.0, 1.0, 1.0, 1.0, 1.0, 1.0, 1.0, 1.0, 1.0, 1.0, 1.0, 1.0, 1.0, 1.0, 1.0, 1.0, 1.0, 1.0, 1.0, 1.0, 1.0, 1.0, 1.0, 1.0, 1.0, 1.0, 1.0, 1.0, 1.0, 1.0, 1.0, 1.0, 1.0, 1.0, 1.0, 1.0, 1.0, 1.0, 1.0, 1.0, 1.0, 1.0, 1.0, 1.0, 1.0, 1.0, 1.0, 1.0, 1.0, 1.0, 1.0, 1.0, 1.0, 1.0, 1.0, 1.0, 1.0, 1.0, 1.0, 1.0, 1.0, 1.0, 1.0, 1.0, 1.0, 1.0, 1.0, 1.0, 1.0, 1.0, 1.0, 1.0, 1.0, 1.0, 1.0, 1.0, 1.0, 1.0, 1.0, 1.0, 1.0, 1.0, 1.0, 1.0, 1.0, 1.0, 1.0, 1.0, 1.0, 1.0, 1.0, 1.0, 1.0, 1.0, 1.0, 1.0, 1.0, 1.0, 1.0, 1.0, 1.0, 1.0, 1.0, 1.0, 1.0, 1.0, 1.0, 1.0, 1.0, 1.0, 1.0, 1.0, 1.0, 1.0, 1.0, 1.0, 1.0, 1.0, 1.0, 1.0, 1.0, 1.0, 1.0, 1.0, 1.0, 1.0, 1.0, 1.0, 1.0, 1.0, 1.0, 1.0, 1.0, 1.0, 1.0, 1.0, 1.0, 1.0, 1.0, 1.0, 1.0, 1.0, 1.0, 1.0, 1.0, 1.0, 1.0, 1.0, 1.0, 1.0, 1.0, 1.0, 1.0, 1.0, 1.0, 1.0, 1.0, 1.0, 1.0, 1.0, 1.0, 1.0, 1.0, 1.0, 1.0, 1.0, 1.0, 1.0, 1.0, 1.0, 1.0, 1.0, 1.0, 1.0, 1.0, 1.0, 1.0, 1.0, 1.0, 1.0, 1.0, 1.0, 1.0, 1.0, 1.0, 1.0, 1.0, 1.0, 1.0, 1.0, 1.0, 1.0, 1.0, 1.0, 1.0, 1.0, 1.0, 1.0, 1.0, 1.0, 1.0, 1.0, 1.0, 1.0, 1.0, 1.0, 1.0, 1.0, 1.0, 1.0, 1.0, 1.0, 1.0, 1.0, 1.0, 1.0, 1.0, 1.0, 1.0, 1.0, 1.0, 1.0, 1.0, 1.0, 1.0, 1.0, 1.0, 1.0, 1.0, 1.0, 1.0, 1.0, 1.0, 1.0, 1.0, 1.0, 1.0, 1.0, 1.0, 1.0, 1.0, 1.0, 1.0, 1.0, 1.0, 1.0, 1.0, 1.0, 1.0, 1.0, 1.0, 1.0, 1.0, 1.0, 1.0, 1.0, 1.0, 1.0, 1.0, 1.0, 1.0, 1.0, 1.0, 1.0, 1.0, 1.0, 1.0, 1.0, 1.0, 1.0, 1.0, 1.0, 1.0, 1.0, 1.0, 1.0, 1.0, 1.0, 1.0, 1.0, 1.0, 1.0, 1.0, 1.0, 1.0, 1.0, 1.0, 1.0, 1.0, 1.0, 1.0, 1.0, 1.0, 1.0, 1.0, 1.0, 1.0, 1.0, 1.0, 1.0, 1.0, 1.0, 1.0, 1.0, 1.0, 1.0, 1.0, 1.0, 1.0, 1.0, 1.0, 1.0, 1.0, 1.0, 1.0, 1.0, 1.0, 1.0, 1.0, 1.0, 1.0, 1.0, 1.0, 1.0, 1.0, 1.0, 1.0, 1.0, 1.0, 1.0, 1.0, 1.0, 1.0, 1.0, 1.0, 1.0, 1.0, 1.0, 1.0, 1.0, 1.0, 1.0, 1.0, 1.0, 1.0, 1.0, 1.0, 1.0, 1.0, 1.0, 1.0, 1.0, 1.0, 1.0, 1.0, 1.0, 1.0, 1.0, 1.0, 1.0, 1.0, 1.0, 1.0, 1.0, 1.0, 1.0, 1.0, 1.0, 1.0, 1.0, 1.0, 1.0, 1.0, 1.0, 1.0, 1.0, 1.0, 1.0, 1.0, 1.0, 1.0, 1.0, 1.0, 1.0, 1.0, 1.0, 1.0, 1.0, 1.0, 1.0, 1.0, 1.0, 1.0, 1.0, 1.0, 1.0, 1.0, 1.0, 1.0, 1.0, 1.0, 1.0, 1.0, 1.0, 1.0, 1.0, 1.0, 1.0, 1.0, 1.0, 1.0, 1.0, 1.0, 1.0, 1.0, 1.0, 1.0, 1.0, 1.0, 1.0, 1.0, 1.0, 1.0, 1.0, 1.0, 1.0, 1.0, 1.0, 1.0, 1.0, 1.0, 1.0, 1.0, 1.0, 1.0, 1.0, 1.0, 1.0, 1.0, 1.0, 1.0, 1.0, 1.0, 1.0, 1.0, 1.0, 1.0, 1.0, 1.0, 1.0, 1.0, 1.0, 1.0, 1.0, 1.0, 1.0, 1.0, 1.0, 1.0, 1.0, 1.0, 1.0, 1.0, 1.0, 1.0, 1.0, 1.0, 1.0, 1.0, 1.0, 1.0, 1.0, 1.0, 1.0, 1.0, 1.0, 1.0, 1.0, 1.0, 1.0, 1.0, 1.0, 1.0, 1.0, 1.0, 1.0, 1.0, 1.0, 1.0, 1.0, 1.0, 1.0, 1.0, 1.0, 1.0, 1.0, 1.0, 1.0, 1.0, 1.0, 1.0, 1.0, 1.0, 1.0, 1.0, 1.0, 1.0, 1.0, 1.0, 1.0, 1.0, 1.0, 1.0, 1.0, 1.0, 1.0, 1.0, 1.0, 1.0, 1.0, 1.0, 1.0, 1.0, 1.0, 1.0, 1.0, 1.0, 1.0, 1.0, 1.0, 1.0, 1.0, 1.0, 1.0, 1.0, 1.0, 1.0, 1.0, 1.0, 1.0, 1.0, 1.0, 1.0, 1.0, 1.0, 1.0, 1.0, 1.0, 1.0, 1.0, 1.0, 1.0, 1.0, 1.0, 1.0, 1.0, 1.0, 1.0, 1.0, 1.0, 1.0, 1.0, 1.0, 1.0, 1.0, 1.0, 1.0, 1.0, 1.0, 1.0, 1.0, 1.0, 1.0, 1.0, 1.0, 1.0, 1.0, 1.0, 1.0, 1.0, 1.0, 1.0, 1.0, 1.0, 1.0, 1.0, 1.0, 1.0, 1.0, 1.0, 1.0, 1.0, 1.0, 1.0, 1.0, 1.0, 1.0, 1.0, 1.0, 1.0, 1.0, 1.0, 1.0, 1.0, 1.0, 1.0, 1.0, 1.0, 1.0, 1.0, 1.0, 1.0, 1.0, 1.0, 1.0, 1.0, 1.0, 1.0, 1.0, 1.0, 1.0, 1.0, 1.0, 1.0, 1.0, 1.0, 1.0, 1.0, 1.0, 1.0, 1.0, 1.0, 1.0, 1.0, 1.0, 1.0, 1.0, 1.0, 1.0, 1.0, 1.0, 1.0, 1.0, 1.0, 1.0, 1.0, 1.0, 1.0, 1.0, 1.0, 1.0, 1.0, 1.0, 1.0, 1.0, 1.0, 1.0, 1.0, 1.0, 1.0, 1.0, 1.0, 1.0, 1.0, 1.0, 1.0, 1.0, 1.0, 1.0, 1.0, 1.0, 1.0, 1.0, 1.0, 1.0, 1.0, 1.0, 1.0, 1.0, 1.0, 1.0, 1.0, 1.0, 1.0, 1.0, 1.0, 1.0, 1.0, 1.0, 1.0, 1.0, 1.0, 1.0, 1.0, 1.0, 1.0, 1.0, 1.0, 1.0, 1.0, 1.0, 1.0, 1.0, 1.0, 1.0, 1.0, 1.0, 1.0, 1.0, 1.0, 1.0, 1.0, 1.0, 1.0, 1.0, 1.0, 1.0, 1.0, 1.0, 1.0, 1.0, 1.0, 1.0, 1.0, 1.0, 1.0, 1.0, 1.0, 1.0, 1.0, 1.0, 1.0, 1.0, 1.0, 1.0, 1.0, 1.0, 1.0, 1.0, 1.0, 1.0, 1.0, 1.0, 1.0, 1.0, 1.0, 1.0, 1.0, 1.0, 1.0, 1.0, 1.0, 1.0, 1.0, 1.0, 1.0, 1.0, 1.0, 1.0, 1.0, 1.0, 1.0, 1.0, 1.0, 1.0, 1.0, 1.0, 1.0, 1.0, 1.0, 1.0, 1.0, 1.0, 1.0, 1.0, 1.0, 1.0, 1.0, 1.0, 1.0, 1.0, 1.0, 1.0, 1.0, 1.0, 1.0, 1.0, 1.0, 1.0, 1.0, 1.0, 1.0, 1.0, 1.0, 1.0, 1.0, 1.0, 1.0, 1.0, 1.0, 1.0, 1.0, 1.0, 1.0, 1.0, 1.0, 1.0, 1.0, 1.0, 1.0, 1.0, 1.0, 1.0, 1.0, 1.0, 1.0, 1.0, 1.0, 1.0, 1.0, 1.0, 1.0, 1.0, 1.0, 1.0, 1.0, 1.0, 1.0, 1.0, 1.0, 1.0, 1.0, 1.0, 1.0, 1.0, 1.0, 1.0, 1.0, 1.0, 1.0, 1.0, 1.0, 1.0, 1.0, 1.0, 1.0, 1.0, 1.0, 1.0, 1.0, 1.0, 1.0, 1.0, 1.0, 1.0, 1.0, 1.0, 1.0, 1.0, 1.0, 1.0, 1.0, 1.0, 1.0, 1.0, 1.0, 1.0, 1.0, 1.0, 1.0, 1.0, 1.0, 1.0, 1.0, 1.0, 1.0, 1.0, 1.0, 1.0, 1.0, 1.0, 1.0, 1.0, 1.0, 1.0, 1.0, 1.0, 1.0, 1.0, 1.0, 1.0, 1.0, 1.0, 1.0, 1.0, 1.0, 1.0, 1.0, 1.0, 1.0, 1.0, 1.0, 1.0, 1.0, 1.0, 1.0, 1.0, 1.0, 1.0, 1.0, 1.0, 1.0, 1.0, 1.0, 1.0, 1.0, 1.0, 1.0, 1.0, 1.0, 1.0, 1.0, 1.0, 1.0, 1.0, 1.0, 1.0, 1.0, 1.0, 1.0, 1.0, 1.0, 1.0, 1.0, 1.0, 1.0, 1.0, 1.0, 1.0, 1.0, 1.0, 1.0, 1.0, 1.0, 1.0, 1.0, 1.0, 1.0, 1.0, 1.0, 1.0, 1.0, 1.0, 1.0, 1.0, 1.0, 1.0, 1.0, 1.0, 1.0, 1.0, 1.0, 1.0, 1.0, 1.0, 1.0, 1.0, 1.0, 1.0, 1.0, 1.0, 1.0, 1.0, 1.0, 1.0, 1.0, 1.0, 1.0, 1.0, 1.0, 1.0, 1.0, 1.0, 1.0, 1.0, 1.0, 1.0, 1.0, 1.0, 1.0, 1.0, 1.0, 1.0, 1.0, 1.0, 1.0, 1.0, 1.0, 1.0, 1.0, 1.0, 1.0, 1.0, 1.0, 1.0, 1.0, 1.0, 1.0, 1.0, 1.0, 1.0, 1.0, 1.0, 1.0, 1.0, 1.0, 1.0, 1.0, 1.0, 1.0, 1.0, 1.0, 1.0, 1.0, 1.0, 1.0, 1.0, 1.0, 1.0, 1.0, 1.0, 1.0, 1.0, 1.0, 1.0, 1.0, 1.0, 1.0, 1.0, 1.0, 1.0, 1.0, 1.0, 1.0, 1.0, 1.0, 1.0, 1.0, 1.0, 1.0, 1.0, 1.0, 1.0, 1.0, 1.0, 1.0, 1.0, 1.0, 1.0, 1.0, 1.0, 1.0, 1.0, 1.0, 1.0, 1.0, 1.0, 1.0, 1.0, 1.0, 1.0, 1.0, 1.0, 1.0, 1.0, 1.0, 1.0, 1.0, 1.0, 1.0, 1.0, 1.0, 1.0, 1.0, 1.0, 1.0, 1.0, 1.0, 1.0, 1.0, 1.0, 1.0, 1.0, 1.0, 1.0, 1.0, 1.0, 1.0, 1.0, 1.0, 1.0, 1.0, 1.0, 1.0, 1.0, 1.0, 1.0, 1.0, 1.0, 1.0, 1.0, 1.0, 1.0, 1.0, 1.0, 1.0, 1.0, 1.0, 1.0, 1.0, 1.0, 1.0, 1.0, 1.0, 1.0, 1.0, 1.0, 1.0, 1.0, 1.0, 1.0, 1.0, 1.0, 1.0, 1.0, 1.0, 1.0, 1.0, 1.0, 1.0, 1.0, 1.0, 1.0, 1.0, 1.0, 1.0, 1.0, 1.0, 1.0, 1.0, 1.0, 1.0, 1.0, 1.0, 1.0, 1.0, 1.0, 1.0, 1.0, 1.0, 1.0, 1.0, 1.0, 1.0, 1.0, 1.0, 1.0, 1.0, 1.0, 1.0, 1.0, 1.0, 1.0, 1.0, 1.0, 1.0, 1.0, 1.0, 1.0, 1.0, 1.0, 1.0, 1.0, 1.0, 1.0, 1.0, 1.0, 1.0, 1.0, 1.0, 1.0, 1.0, 1.0, 1.0, 1.0, 1.0, 1.0, 1.0, 1.0, 1.0, 1.0, 1.0, 1.0, 1.0, 1.0, 1.0, 1.0, 1.0, 1.0, 1.0, 1.0, 1.0, 1.0, 1.0, 1.0, 1.0, 1.0, 1.0, 1.0, 1.0, 1.0, 1.0, 1.0, 1.0, 1.0, 1.0, 1.0, 1.0, 1.0, 1.0, 1.0, 1.0, 1.0, 1.0, 1.0, 1.0, 1.0, 1.0, 1.0, 1.0, 1.0, 1.0, 1.0, 1.0, 1.0, 1.0, 1.0, 1.0, 1.0, 1.0, 1.0, 1.0, 1.0, 1.0, 1.0, 1.0, 1.0, 1.0, 1.0, 1.0, 1.0, 1.0, 1.0, 1.0, 1.0, 1.0, 1.0, 1.0, 1.0, 1.0, 1.0, 1.0, 1.0, 1.0, 1.0, 1.0, 1.0, 1.0, 1.0, 1.0, 1.0, 1.0, 1.0, 1.0, 1.0, 1.0, 1.0, 1.0, 1.0, 1.0, 1.0, 1.0, 1.0, 1.0, 1.0, 1.0, 1.0, 1.0, 1.0, 1.0, 1.0, 1.0, 1.0, 1.0, 1.0, 1.0, 1.0, 1.0, 1.0, 1.0, 1.0, 1.0, 1.0, 1.0, 1.0, 1.0, 1.0, 1.0, 1.0, 1.0, 1.0, 1.0, 1.0, 1.0, 1.0, 1.0, 1.0, 1.0, 1.0, 1.0, 1.0, 1.0, 1.0, 1.0, 1.0, 1.0, 1.0, 1.0, 1.0, 1.0, 1.0, 1.0, 1.0, 1.0, 1.0, 1.0, 1.0, 1.0, 1.0, 1.0, 1.0, 1.0, 1.0, 1.0, 1.0, 1.0, 1.0, 1.0, 1.0, 1.0, 1.0, 1.0, 1.0, 1.0, 1.0, 1.0, 1.0, 1.0, 1.0, 1.0, 1.0, 1.0, 1.0, 1.0, 1.0, 1.0, 1.0, 1.0, 1.0, 1.0, 1.0, 1.0, 1.0, 1.0, 1.0, 1.0, 1.0, 1.0, 1.0, 1.0, 1.0, 1.0, 1.0, 1.0, 1.0, 1.0, 1.0, 1.0, 1.0, 1.0, 1.0, 1.0, 1.0, 1.0, 1.0, 1.0, 1.0, 1.0, 1.0, 1.0, 1.0, 1.0, 1.0, 1.0, 1.0, 1.0, 1.0, 1.0, 1.0, 1.0, 1.0, 1.0, 1.0, 1.0, 1.0, 1.0, 1.0, 1.0, 1.0, 1.0, 1.0, 1.0, 1.0, 1.0, 1.0, 1.0, 1.0, 1.0, 1.0, 1.0, 1.0, 1.0, 1.0, 1.0, 1.0, 1.0, 1.0, 1.0, 1.0, 1.0, 1.0, 1.0, 1.0, 1.0, 1.0, 1.0, 1.0, 1.0, 1.0, 1.0, 1.0, 1.0, 1.0, 1.0, 1.0, 1.0, 1.0, 1.0, 1.0, 1.0, 1.0, 1.0, 1.0, 1.0, 1.0, 1.0, 1.0, 1.0, 1.0, 1.0, 1.0, 1.0, 1.0, 1.0, 1.0, 1.0, 1.0, 1.0, 1.0, 1.0, 1.0, 1.0, 1.0, 1.0, 1.0, 1.0, 1.0, 1.0, 1.0, 1.0, 1.0, 1.0, 1.0, 1.0, 1.0, 1.0, 1.0, 1.0, 1.0, 1.0, 1.0, 1.0, 1.0, 1.0, 1.0, 1.0, 1.0, 1.0, 1.0, 1.0, 1.0, 1.0, 1.0, 1.0, 1.0, 1.0, 1.0, 1.0, 1.0, 1.0, 1.0, 1.0, 1.0, 1.0, 1.0, 1.0, 1.0, 1.0, 1.0, 1.0, 1.0, 1.0, 1.0, 1.0, 1.0, 1.0, 1.0, 1.0, 1.0, 1.0, 1.0, 1.0, 1.0, 1.0, 1.0, 1.0, 1.0, 1.0, 1.0, 1.0, 1.0, 1.0, 1.0, 1.0, 1.0, 1.0, 1.0, 1.0, 1.0, 1.0, 1.0, 1.0, 1.0, 1.0, 1.0, 1.0, 1.0, 1.0, 1.0, 1.0, 1.0, 1.0, 1.0, 1.0, 1.0, 1.0, 1.0, 1.0, 1.0, 1.0, 1.0, 1.0, 1.0, 1.0, 1.0, 1.0, 1.0, 1.0, 1.0, 1.0, 1.0, 1.0, 1.0, 1.0, 1.0, 1.0, 1.0, 1.0, 1.0, 1.0, 1.0, 1.0, 1.0, 1.0, 1.0, 1.0, 1.0, 1.0, 1.0, 1.0, 1.0, 1.0, 1.0, 1.0, 1.0, 1.0, 1.0, 1.0, 1.0, 1.0, 1.0, 1.0, 1.0, 1.0, 1.0, 1.0, 1.0, 1.0, 1.0, 1.0, 1.0, 1.0, 1.0, 1.0, 1.0, 1.0, 1.0, 1.0, 1.0, 1.0, 1.0, 1.0, 1.0, 1.0, 1.0, 1.0, 1.0, 1.0, 1.0, 1.0, 1.0, 1.0, 1.0, 1.0, 1.0, 1.0, 1.0, 1.0, 1.0, 1.0, 1.0, 1.0, 1.0, 1.0, 1.0, 1.0, 1.0, 1.0, 1.0, 1.0, 1.0, 1.0, 1.0, 1.0, 1.0, 1.0, 1.0, 1.0, 1.0, 1.0, 1.0, 1.0, 1.0, 1.0, 1.0, 1.0, 1.0, 1.0, 1.0, 1.0, 1.0, 1.0, 1.0, 1.0, 1.0, 1.0, 1.0, 1.0, 1.0, 1.0, 1.0, 1.0, 1.0, 1.0, 1.0, 1.0, 1.0, 1.0, 1.0, 1.0, 1.0, 1.0, 1.0, 1.0, 1.0, 1.0, 1.0, 1.0, 1.0, 1.0, 1.0, 1.0, 1.0, 1.0, 1.0, 1.0, 1.0, 1.0, 1.0, 1.0, 1.0, 1.0, 1.0, 1.0, 1.0, 1.0, 1.0, 1.0, 1.0, 1.0, 1.0, 1.0, 1.0, 1.0, 1.0, 1.0, 1.0, 1.0, 1.0, 1.0, 1.0, 1.0, 1.0, 1.0, 1.0, 1.0, 1.0, 1.0, 1.0, 1.0, 1.0, 1.0, 1.0, 1.0, 1.0, 1.0, 1.0, 1.0, 1.0, 1.0, 1.0, 1.0, 1.0, 1.0, 1.0, 1.0, 1.0, 1.0, 1.0, 1.0, 1.0, 1.0, 1.0, 1.0, 1.0, 1.0, 1.0, 1.0, 1.0, 1.0, 1.0, 1.0, 1.0, 1.0, 1.0, 1.0, 1.0, 1.0, 1.0, 1.0, 1.0, 1.0, 1.0, 1.0, 1.0, 1.0, 1.0, 1.0, 1.0, 1.0, 1.0, 1.0, 1.0, 1.0, 1.0, 1.0, 1.0, 1.0, 1.0, 1.0, 1.0, 1.0, 1.0, 1.0, 1.0, 1.0, 1.0, 1.0, 1.0, 1.0, 1.0, 1.0, 1.0, 1.0, 1.0, 1.0, 1.0, 1.0, 1.0, 1.0, 1.0, 1.0, 1.0, 1.0, 1.0, 1.0, 1.0, 1.0, 1.0, 1.0, 1.0, 1.0, 1.0, 1.0, 1.0, 1.0, 1.0, 1.0, 1.0, 1.0, 1.0, 1.0, 1.0, 1.0, 1.0, 1.0, 1.0, 1.0, 1.0, 1.0, 1.0, 1.0, 1.0, 1.0, 1.0, 1.0, 1.0, 1.0, 1.0, 1.0, 1.0, 1.0, 1.0, 1.0, 1.0, 1.0, 1.0, 1.0, 1.0, 1.0, 1.0, 1.0, 1.0, 1.0, 1.0, 1.0, 1.0, 1.0, 1.0, 1.0, 1.0, 1.0, 1.0, 1.0, 1.0, 1.0, 1.0, 1.0, 1.0, 1.0, 1.0, 1.0, 1.0, 1.0, 1.0, 1.0, 1.0, 1.0, 1.0, 1.0, 1.0, 1.0, 1.0, 1.0, 1.0, 1.0, 1.0, 1.0, 1.0, 1.0, 1.0, 1.0, 1.0, 1.0, 1.0, 1.0, 1.0, 1.0, 1.0, 1.0, 1.0, 1.0, 1.0, 1.0, 1.0, 1.0, 1.0, 1.0, 1.0, 1.0, 1.0, 1.0, 1.0, 1.0, 1.0, 1.0, 1.0, 1.0, 1.0, 1.0, 1.0, 1.0, 1.0, 1.0, 1.0, 1.0, 1.0, 1.0, 1.0, 1.0, 1.0, 1.0, 1.0, 1.0, 1.0, 1.0, 1.0, 1.0, 1.0, 1.0, 1.0, 1.0, 1.0, 1.0, 1.0, 1.0, 1.0, 1.0, 1.0, 1.0, 1.0, 1.0, 1.0, 1.0, 1.0, 1.0, 1.0, 1.0, 1.0, 1.0, 1.0, 1.0, 1.0, 1.0, 1.0, 1.0, 1.0, 1.0, 1.0, 1.0, 1.0, 1.0, 1.0, 1.0, 1.0, 1.0, 1.0, 1.0, 1.0, 1.0, 1.0, 1.0, 1.0, 1.0, 1.0, 1.0, 1.0, 1.0, 1.0, 1.0, 1.0, 1.0, 1.0, 1.0, 1.0, 1.0, 1.0, 1.0, 1.0, 1.0, 1.0, 1.0, 1.0, 1.0, 1.0, 1.0, 1.0, 1.0, 1.0, 1.0, 1.0, 1.0, 1.0, 1.0, 1.0, 1.0, 1.0, 1.0, 1.0, 1.0, 1.0, 1.0, 1.0, 1.0, 1.0, 1.0, 1.0, 1.0, 1.0, 1.0, 1.0, 1.0, 1.0, 1.0, 1.0, 1.0, 1.0, 1.0, 1.0, 1.0, 1.0, 1.0, 1.0, 1.0, 1.0, 1.0, 1.0, 1.0, 1.0, 1.0, 1.0, 1.0, 1.0, 1.0, 1.0, 1.0, 1.0, 1.0, 1.0, 1.0, 1.0, 1.0, 1.0, 1.0, 1.0, 1.0, 1.0, 1.0, 1.0, 1.0, 1.0, 1.0, 1.0, 1.0, 1.0, 1.0, 1.0, 1.0, 1.0, 1.0, 1.0, 1.0, 1.0, 1.0, 1.0, 1.0, 1.0, 1.0, 1.0, 1.0, 1.0, 1.0, 1.0, 1.0, 1.0, 1.0, 1.0, 1.0, 1.0, 1.0, 1.0, 1.0, 1.0, 1.0, 1.0, 1.0, 1.0, 1.0, 1.0, 1.0, 1.0, 1.0, 1.0, 1.0, 1.0, 1.0, 1.0, 1.0, 1.0, 1.0, 1.0, 1.0, 1.0, 1.0, 1.0, 1.0, 1.0, 1.0, 1.0, 1.0, 1.0, 1.0, 1.0, 1.0, 1.0, 1.0, 1.0, 1.0, 1.0, 1.0, 1.0, 1.0, 1.0, 1.0, 1.0, 1.0, 1.0, 1.0, 1.0, 1.0, 1.0, 1.0, 1.0, 1.0, 1.0, 1.0, 1.0, 1.0, 1.0, 1.0, 1.0, 1.0, 1.0, 1.0, 1.0, 1.0, 1.0, 1.0, 1.0, 1.0, 1.0, 1.0, 1.0, 1.0, 1.0, 1.0, 1.0, 1.0, 1.0, 1.0, 1.0, 1.0, 1.0, 1.0, 1.0, 1.0, 1.0, 1.0, 1.0, 1.0, 1.0, 1.0, 1.0, 1.0, 1.0, 1.0, 1.0, 1.0, 1.0, 1.0, 1.0, 1.0, 1.0, 1.0, 1.0, 1.0, 1.0, 1.0, 1.0, 1.0, 1.0, 1.0, 1.0, 1.0, 1.0, 1.0, 1.0, 1.0, 1.0, 1.0, 1.0, 1.0, 1.0, 1.0, 1.0, 1.0, 1.0, 1.0, 1.0, 1.0, 1.0, 1.0, 1.0, 1.0, 1.0, 1.0, 1.0, 1.0, 1.0, 1.0, 1.0, 1.0, 1.0, 1.0, 1.0, 1.0, 1.0, 1.0, 1.0, 1.0, 1.0, 1.0, 1.0, 1.0, 1.0, 1.0, 1.0, 1.0, 1.0, 1.0, 1.0, 1.0, 1.0, 1.0, 1.0, 1.0, 1.0, 1.0, 1.0, 1.0, 1.0, 1.0, 1.0, 1.0, 1.0, 1.0, 1.0, 1.0, 1.0, 1.0, 1.0, 1.0, 1.0, 1.0, 1.0, 1.0, 1.0, 1.0, 1.0, 1.0, 1.0, 1.0, 1.0, 1.0, 1.0, 1.0, 1.0, 1.0, 1.0, 1.0, 1.0, 1.0, 1.0, 1.0, 1.0, 1.0, 1.0, 1.0, 1.0, 1.0, 1.0, 1.0, 1.0, 1.0, 1.0, 1.0, 1.0, 1.0, 1.0, 1.0, 1.0, 1.0, 1.0, 1.0, 1.0, 1.0, 1.0, 1.0, 1.0, 1.0, 1.0, 1.0, 1.0, 1.0, 1.0, 1.0, 1.0, 1.0, 1.0, 1.0, 1.0, 1.0, 1.0, 1.0, 1.0, 1.0, 1.0, 1.0, 1.0, 1.0, 1.0, 1.0, 1.0, 1.0, 1.0, 1.0, 1.0, 1.0, 1.0, 1.0, 1.0, 1.0, 1.0, 1.0, 1.0, 1.0, 1.0, 1.0, 1.0, 1.0, 1.0, 1.0, 1.0, 1.0, 1.0, 1.0, 1.0, 1.0, 1.0, 1.0, 1.0, 1.0, 1.0, 1.0, 1.0, 1.0, 1.0, 1.0, 1.0, 1.0, 1.0, 1.0, 1.0, 1.0, 1.0, 1.0, 1.0, 1.0, 1.0, 1.0, 1.0, 1.0, 1.0, 1.0, 1.0, 1.0, 1.0, 1.0, 1.0, 1.0, 1.0, 1.0, 1.0, 1.0, 1.0, 1.0, 1.0, 1.0, 1.0, 1.0, 1.0, 1.0, 1.0, 1.0, 1.0, 1.0, 1.0, 1.0, 1.0, 1.0, 1.0, 1.0, 1.0, 1.0, 1.0, 1.0, 1.0, 1.0, 1.0, 1.0, 1.0, 1.0, 1.0, 1.0, 1.0, 1.0, 1.0, 1.0, 1.0, 1.0, 1.0, 1.0, 1.0, 1.0, 1.0, 1.0, 1.0, 1.0, 1.0, 1.0, 1.0, 1.0, 1.0, 1.0, 1.0, 1.0, 1.0, 1.0, 1.0, 1.0, 1.0, 1.0, 1.0, 1.0, 1.0, 1.0, 1.0, 1.0, 1.0, 1.0, 1.0, 1.0, 1.0, 1.0, 1.0, 1.0, 1.0, 1.0, 1.0, 1.0, 1.0, 1.0, 1.0, 1.0, 1.0, 1.0, 1.0, 1.0, 1.0, 1.0, 1.0, 1.0, 1.0, 1.0, 1.0, 1.0, 1.0, 1.0, 1.0, 1.0, 1.0, 1.0, 1.0, 1.0, 1.0, 1.0, 1.0, 1.0, 1.0, 1.0, 1.0, 1.0, 1.0, 1.0, 1.0, 1.0, 1.0, 1.0, 1.0, 1.0, 1.0, 1.0, 1.0, 1.0, 1.0, 1.0, 1.0, 1.0, 1.0, 1.0, 1.0, 1.0, 1.0, 1.0, 1.0, 1.0, 1.0, 1.0, 1.0, 1.0, 1.0, 1.0, 1.0, 1.0, 1.0, 1.0, 1.0, 1.0, 1.0, 1.0, 1.0, 1.0, 1.0, 1.0, 1.0, 1.0, 1.0, 1.0, 1.0, 1.0, 1.0, 1.0, 1.0, 1.0, 1.0, 1.0, 1.0, 1.0, 1.0, 1.0, 1.0, 1.0, 1.0, 1.0, 1.0, 1.0, 1.0, 1.0, 1.0, 1.0, 1.0, 1.0, 1.0, 1.0, 1.0, 1.0, 1.0, 1.0, 1.0, 1.0, 1.0, 1.0, 1.0, 1.0, 1.0, 1.0, 1.0, 1.0, 1.0, 1.0, 1.0, 1.0, 1.0, 1.0, 1.0, 1.0, 1.0, 1.0, 1.0, 1.0, 1.0, 1.0, 1.0, 1.0, 1.0, 1.0, 1.0, 1.0, 1.0, 1.0, 1.0, 1.0, 1.0, 1.0, 1.0, 1.0, 1.0, 1.0, 1.0, 1.0, 1.0, 1.0, 1.0, 1.0, 1.0, 1.0, 1.0, 1.0, 1.0, 1.0, 1.0, 1.0, 1.0, 1.0, 1.0, 1.0, 1.0, 1.0, 1.0, 1.0, 1.0, 1.0, 1.0, 1.0, 1.0, 1.0, 1.0, 1.0, 1.0, 1.0, 1.0, 1.0, 1.0, 1.0, 1.0, 1.0, 1.0, 1.0, 1.0, 1.0, 1.0, 1.0, 1.0, 1.0, 1.0, 1.0, 1.0, 1.0, 1.0, 1.0, 1.0, 1.0, 1.0, 1.0, 1.0, 1.0, 1.0, 1.0, 1.0, 1.0, 1.0, 1.0, 1.0, 1.0, 1.0, 1.0, 1.0, 1.0, 1.0, 1.0, 1.0, 1.0, 1.0, 1.0, 1.0, 1.0, 1.0, 1.0, 1.0, 1.0, 1.0, 1.0, 1.0, 1.0, 1.0, 1.0, 1.0, 1.0, 1.0, 1.0, 1.0, 1.0, 1.0, 1.0, 1.0, 1.0, 1.0, 1.0, 1.0, 1.0, 1.0, 1.0, 1.0, 1.0, 1.0, 1.0, 1.0, 1.0, 1.0, 1.0, 1.0, 1.0, 1.0, 1.0, 1.0, 1.0, 1.0, 1.0, 1.0, 1.0, 1.0, 1.0, 1.0, 1.0, 1.0, 1.0, 1.0, 1.0, 1.0, 1.0, 1.0, 1.0, 1.0, 1.0, 1.0, 1.0, 1.0, 1.0, 1.0, 1.0, 1.0, 1.0, 1.0, 1.0, 1.0, 1.0, 1.0, 1.0, 1.0, 1.0, 1.0, 1.0, 1.0, 1.0, 1.0, 1.0, 1.0, 1.0, 1.0, 1.0, 1.0, 1.0, 1.0, 1.0, 1.0, 1.0, 1.0, 1.0, 1.0, 1.0, 1.0, 1.0, 1.0, 1.0, 1.0, 1.0, 1.0, 1.0])
me_simplerrig.materials.append(mat_npcs)
me_simplerrig.use_remesh_preserve_volume = False
me_simplerrig.use_remesh_preserve_attributes = False
me_simplerrig.use_mirror_x = True
me_simplerrig.auto_texspace = False
me_simplerrig.update()
arm_simplerrig = bpy.data.armatures.new('simplerrig')  # bones are not reproduced

# ---- objects
ob_femalenpc20 = bpy.data.objects.new('femalenpc20', me_simplerrig)
ob_simplerrig = bpy.data.objects.new('simplerrig', arm_simplerrig)

# ---- transforms, parenting, visibility, modifiers, constraints
ob_femalenpc20.parent = ob_simplerrig
ob_femalenpc20.location = (0.0, 0.0, 0.0)
ob_femalenpc20.lineart.crease_threshold = 0.0
ob_femalenpc20.use_mesh_mirror_x = True
_vg = ob_femalenpc20.vertex_groups.new(name='head')
for _i, _w in zip([0, 1, 2, 3, 4, 5, 6, 7, 8, 49, 57, 58, 59, 60, 61, 62, 63, 64, 65, 66, 67, 68, 69, 70, 71, 112, 118, 121, 123, 124, 125, 126, 127, 128, 129, 136, 137, 138, 139, 140, 141, 142, 143, 144, 145, 146, 147, 148], [1.0, 1.0, 1.0, 1.0, 1.0, 1.0, 0.1944, 0.9847, 1.0, 1.0, 1.0, 1.0, 1.0, 1.0, 1.0, 1.0, 1.0, 1.0, 1.0, 1.0, 1.0, 1.0, 0.1944, 0.9847, 1.0, 1.0, 1.0, 1.0, 1.0, 1.0, 1.0, 0.9564, 0.0, 0.0, 1.0, 1.0, 1.0, 1.0, 1.0, 1.0, 1.0, 1.0, 1.0, 1.0, 1.0, 1.0, 1.0, 1.0]): _vg.add([_i], _w, 'REPLACE')
_vg = ob_femalenpc20.vertex_groups.new(name='upperribcage')
for _i, _w in zip([0, 6, 10, 11, 15, 34, 49, 63, 69, 73, 74, 78, 97, 112, 123, 125, 127, 128, 132, 139], [0.0, 0.1862, 1.0, 1.0, 1.0, 0.0, 0.0, 0.0, 0.1862, 1.0, 1.0, 1.0, 0.0, 0.0, 0.0, 0.0, 0.9847, 1.0, 1.0, 0.0]): _vg.add([_i], _w, 'REPLACE')
_vg = ob_femalenpc20.vertex_groups.new(name='shoulderRight')
for _i, _w in zip([6, 10, 11, 15, 34, 78, 128, 131], [1.0, 0.0, 1.0, 0.06597, 0.2848, 0.0, 0.2072, 0.0]): _vg.add([_i], _w, 'REPLACE')
_vg = ob_femalenpc20.vertex_groups.new(name='shoulderLeft')
for _i, _w in zip([15, 69, 73, 74, 78, 97, 128, 131], [0.0, 1.0, 0.0, 1.0, 0.06597, 0.2848, 0.2072, 0.0]): _vg.add([_i], _w, 'REPLACE')
_vg = ob_femalenpc20.vertex_groups.new(name='upperarmRight')
for _i, _w in zip([6, 10, 11, 30, 31, 32, 33, 34], [0.0, 1.0, 0.0, 1.0, 1.0, 1.0, 1.0, 1.0]): _vg.add([_i], _w, 'REPLACE')
_vg = ob_femalenpc20.vertex_groups.new(name='upperarmLeft')
for _i, _w in zip([69, 73, 74, 93, 94, 95, 96, 97], [0.0, 1.0, 0.0, 1.0, 1.0, 1.0, 1.0, 1.0]): _vg.add([_i], _w, 'REPLACE')
_vg = ob_femalenpc20.vertex_groups.new(name='lowerarmRight')
for _i, _w in zip([30, 31, 32, 33, 35, 36, 37, 38], [0.9978, 0.3307, 0.1209, 0.9988, 1.0, 1.0, 1.0, 1.0]): _vg.add([_i], _w, 'REPLACE')
_vg = ob_femalenpc20.vertex_groups.new(name='lowerarmLeft')
for _i, _w in zip([93, 94, 95, 96, 98, 99, 100, 101], [0.9978, 0.3307, 0.1209, 0.9988, 1.0, 1.0, 1.0, 1.0]): _vg.add([_i], _w, 'REPLACE')
_vg = ob_femalenpc20.vertex_groups.new(name='palmRight')
for _i, _w in zip([35, 36, 37, 39, 40, 41], [0.9981, 0.9966, 1.0, 1.0, 1.0, 0.9971]): _vg.add([_i], _w, 'REPLACE')
_vg = ob_femalenpc20.vertex_groups.new(name='palmLeft')
for _i, _w in zip([98, 99, 100, 102, 103, 104], [0.9981, 0.9966, 1.0, 1.0, 1.0, 0.9971]): _vg.add([_i], _w, 'REPLACE')
_vg = ob_femalenpc20.vertex_groups.new(name='thumbbaseRight')
for _i, _w in zip([40, 41, 46, 48], [0.1163, 0.9795, 1.0, 1.0]): _vg.add([_i], _w, 'REPLACE')
_vg = ob_femalenpc20.vertex_groups.new(name='thumbbaseLeft')
for _i, _w in zip([103, 104, 109, 111], [0.1163, 0.9795, 1.0, 1.0]): _vg.add([_i], _w, 'REPLACE')
_vg = ob_femalenpc20.vertex_groups.new(name='thumbRight')
for _i, _w in zip([41, 46, 47, 48], [1.0, 1.0, 1.0, 1.0]): _vg.add([_i], _w, 'REPLACE')
_vg = ob_femalenpc20.vertex_groups.new(name='thumbLeft')
for _i, _w in zip([104, 109, 110, 111], [1.0, 1.0, 1.0, 1.0]): _vg.add([_i], _w, 'REPLACE')
_vg = ob_femalenpc20.vertex_groups.new(name='fingerbaseRight')
for _i, _w in zip([39, 40, 41, 42, 43, 44], [1.0, 1.0, 0.9995, 1.0, 0.9989, 0.9859]): _vg.add([_i], _w, 'REPLACE')
_vg = ob_femalenpc20.vertex_groups.new(name='fingerbaseLeft')
for _i, _w in zip([102, 103, 104, 105, 106, 107], [1.0, 1.0, 0.9995, 1.0, 0.9989, 0.9859]): _vg.add([_i], _w, 'REPLACE')
_vg = ob_femalenpc20.vertex_groups.new(name='fingertipsRight')
for _i, _w in zip([42, 43, 44, 45], [1.0, 1.0, 1.0, 1.0]): _vg.add([_i], _w, 'REPLACE')
_vg = ob_femalenpc20.vertex_groups.new(name='fingertipsLeft')
for _i, _w in zip([105, 106, 107, 108], [1.0, 1.0, 1.0, 1.0]): _vg.add([_i], _w, 'REPLACE')
_vg = ob_femalenpc20.vertex_groups.new(name='lowerribcage')
for _i, _w in zip([6, 10, 11, 14, 15, 34, 52, 69, 73, 74, 77, 78, 97, 115, 122, 127, 128, 131, 132, 133], [0.9846, 1.0, 1.0, 1.0, 1.0, 0.0, 1.0, 0.9846, 1.0, 1.0, 1.0, 1.0, 0.0, 1.0, 1.0, 1.0, 1.0, 0.9768, 1.0, 0.2613]): _vg.add([_i], _w, 'REPLACE')
_vg = ob_femalenpc20.vertex_groups.new(name='lowerback')
for _i, _w in zip([9, 12, 13, 14, 15, 16, 17, 20, 52, 53, 54, 56, 72, 75, 76, 77, 78, 79, 80, 83, 115, 116, 117, 120, 122, 130, 131, 133, 134, 135], [0.4414, 1.0, 0.03828, 1.0, 0.0, 1.0, 0.0, 0.0, 1.0, 1.0, 0.6714, 0.0, 0.4414, 1.0, 0.03828, 1.0, 0.0, 1.0, 0.0, 0.0, 1.0, 1.0, 0.6714, 0.0, 1.0, 1.0, 0.911, 1.0, 1.0, 1.0]): _vg.add([_i], _w, 'REPLACE')
_vg = ob_femalenpc20.vertex_groups.new(name='thighLeft')
for _i, _w in zip([12, 13, 17, 19, 20, 53, 56, 72, 75, 76, 79, 80, 81, 82, 83, 84, 87, 88, 89, 90, 91, 92, 113, 114, 116, 117, 119, 120, 130, 134, 135], [0.0, 0.0, 0.0, 0.0, 0.0, 0.09354, 0.0, 1.0, 0.4847, 1.0, 0.0, 0.0, 1.0, 0.0, 1.0, 0.0, 0.0, 0.0, 0.0, 0.0, 0.0, 0.0, 0.1462, 0.0, 1.0, 1.0, 0.0, 1.0, 1.0, 1.0, 0.1093]): _vg.add([_i], _w, 'REPLACE')
_vg = ob_femalenpc20.vertex_groups.new(name='thighRight')
for _i, _w in zip([9, 12, 13, 16, 17, 18, 19, 20, 21, 24, 25, 26, 27, 28, 29, 50, 51, 53, 54, 55, 56, 75, 76, 80, 82, 83, 116, 120, 130, 134, 135], [1.0, 0.4847, 1.0, 0.0, 0.0, 1.0, 0.0, 1.0, 0.0, 0.0, 0.0, 0.0, 0.0, 0.0, 0.0, 0.1462, 0.0, 1.0, 1.0, 0.0, 1.0, 0.0, 0.0, 0.0, 0.0, 0.0, 0.09354, 0.0, 1.0, 1.0, 0.1093]): _vg.add([_i], _w, 'REPLACE')
_vg = ob_femalenpc20.vertex_groups.new(name='shinRight')
for _i, _w in zip([9, 17, 18, 19, 20, 21, 22, 23, 24, 25, 26, 27, 28, 29, 50, 51, 55, 56, 80], [0.0, 1.0, 0.4663, 1.0, 1.0, 1.0, 0.4318, 1.0, 0.401, 0.0, 0.0, 0.0, 0.0, 0.0, 0.9661, 1.0, 1.0, 1.0, 0.0]): _vg.add([_i], _w, 'REPLACE')
_vg = ob_femalenpc20.vertex_groups.new(name='shinLeft')
for _i, _w in zip([17, 72, 80, 81, 82, 83, 84, 85, 86, 87, 88, 89, 90, 91, 92, 113, 114, 119, 120], [0.0, 0.0, 1.0, 0.4663, 1.0, 1.0, 1.0, 0.4318, 1.0, 0.401, 0.0, 0.0, 0.0, 0.0, 0.0, 0.9661, 1.0, 1.0, 1.0]): _vg.add([_i], _w, 'REPLACE')
_vg = ob_femalenpc20.vertex_groups.new(name='tarsalRight')
_vg.add([25, 26, 27, 28, 29], 1.0, 'REPLACE')
_vg = ob_femalenpc20.vertex_groups.new(name='tarsalLeft')
_vg.add([88, 89, 90, 91, 92], 1.0, 'REPLACE')
_vg = ob_femalenpc20.vertex_groups.new(name='toesRight')
_vg.add([27, 28, 29], 1.0, 'REPLACE')
_vg = ob_femalenpc20.vertex_groups.new(name='toesLeft')
_vg.add([90, 91, 92], 1.0, 'REPLACE')
_vg = ob_femalenpc20.vertex_groups.new(name='toeRight')
for _i, _w in zip([17, 18, 21, 22, 23, 24, 25, 26, 27, 28, 29, 50, 55], [0.0, 0.0, 1.0, 1.0, 1.0, 1.0, 1.0, 1.0, 1.0, 1.0, 1.0, 0.0, 0.0]): _vg.add([_i], _w, 'REPLACE')
_vg = ob_femalenpc20.vertex_groups.new(name='footRight')
for _i, _w in zip([19, 21, 22, 23, 24, 25, 26, 29, 50, 55], [0.0, 1.0, 1.0, 1.0, 1.0, 1.0, 1.0, 1.0, 0.0, 0.5]): _vg.add([_i], _w, 'REPLACE')
_vg = ob_femalenpc20.vertex_groups.new(name='toeLeft')
for _i, _w in zip([80, 81, 84, 85, 86, 87, 88, 89, 90, 91, 92, 113, 119], [0.0, 0.0, 1.0, 1.0, 1.0, 1.0, 1.0, 1.0, 1.0, 1.0, 1.0, 0.0, 0.0]): _vg.add([_i], _w, 'REPLACE')
_vg = ob_femalenpc20.vertex_groups.new(name='footLeft')
for _i, _w in zip([82, 84, 85, 86, 87, 88, 89, 92, 113, 119], [0.0, 1.0, 1.0, 1.0, 1.0, 1.0, 1.0, 1.0, 0.0, 0.5]): _vg.add([_i], _w, 'REPLACE')
_m = ob_femalenpc20.modifiers.new('Armature', 'ARMATURE')
_m.object = ob_simplerrig
ob_simplerrig.location = (0.0, 0.0, 0.0)
ob_simplerrig.show_in_front = True
ob_simplerrig.lineart.crease_threshold = 0.0

# ---- collection membership
col_collection_1.objects.link(ob_femalenpc20)
col_collection_2.objects.link(ob_simplerrig)

# ---- scene / render settings (as saved in the file)
scene.frame_start = 1; scene.frame_end = 960; scene.frame_set(11)
scene.render.engine = 'BLENDER_EEVEE_NEXT'
scene.render.image_settings.color_mode = 'RGB'
scene.render.image_settings.compression = 100
scene.render.resolution_x = 1080
scene.render.resolution_y = 1920
scene.render.resolution_percentage = 20
scene.render.fps = 60
scene.render.dither_intensity = 0.0
scene.cycles.use_denoising = False
scene.cycles.samples = 10
scene.cycles.sampling_pattern = 'TABULATED_SOBOL'
scene.cycles.light_sampling_threshold = 0.0
scene.cycles.use_adaptive_sampling = False
scene.cycles.use_light_tree = False
scene.cycles.blur_glossy = 0.0
scene.cycles.volume_bounces = 1
scene.cycles.pixel_filter_type = 'GAUSSIAN'
scene.cycles.sample_clamp_indirect = 0.0
scene.view_settings.view_transform = 'Standard'
bpy.context.view_layer.update()

# ---- added for rendering (the .blend has no active camera): camera
cam_auto = bpy.data.cameras.new('AutoCamera')
cam_auto.lens = 50.0
cam_auto.sensor_width = 36.0
cam_auto.clip_end = 1000.0
ob_auto_camera = bpy.data.objects.new('AutoCamera', cam_auto)
scene.collection.objects.link(ob_auto_camera)
ob_auto_camera.location = (1.7496, -2.21621, 2.09172)
ob_auto_camera.rotation_euler = (1.09748, -7.21219e-08, 0.694738)
scene.camera = ob_auto_camera
bpy.context.view_layer.update()
